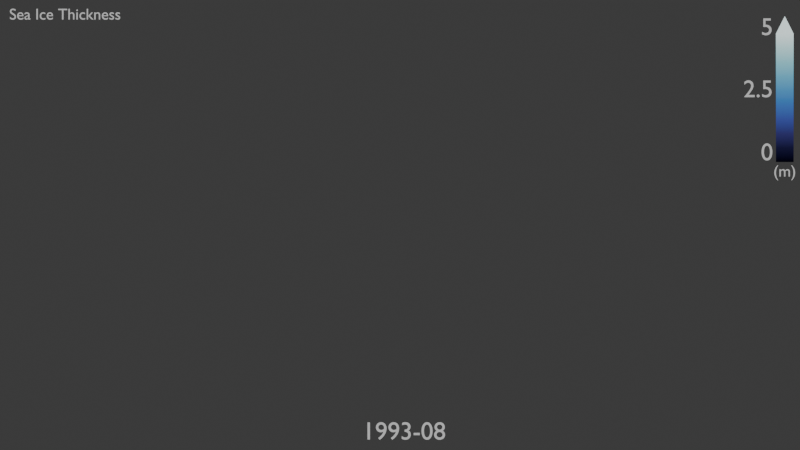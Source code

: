 # Source: OverLays.blend  (saved by Blender 5.1.30; exported with 4.5.12 LTS)
import bpy
from mathutils import Matrix  # noqa: F401  (used for matrix-valued properties, if any)

bpy.ops.wm.read_factory_settings(use_empty=True)
scene = bpy.context.scene
scene.name = 'Scene'

# ---- collections
col_collection = bpy.data.collections.new('Collection'); scene.collection.children.link(col_collection)

# ---- materials (node trees are filled in below, after node groups)
mat_text = bpy.data.materials.new('Text')
mat_material_001 = bpy.data.materials.new('Material.001')
mat_material_002 = bpy.data.materials.new('Material.002')

# ---- material node trees
mat_text.use_nodes = True; mat_text.node_tree.nodes.clear()
_N = mat_text.node_tree.nodes; _L = mat_text.node_tree.links
n0 = _N.new('ShaderNodeOutputMaterial'); n0.name = 'Material Output'; n0.location = (200, 100)
n1 = _N.new('ShaderNodeRGB'); n1.name = 'Color'; n1.location = (-130, 143)
n1.outputs[0].default_value = (0.5, 0.5, 0.5, 1.0)
_L.new(n1.outputs[0], n0.inputs[0])
n0.is_active_output = True
mat_material_001.use_nodes = True; mat_material_001.node_tree.nodes.clear()
_N = mat_material_001.node_tree.nodes; _L = mat_material_001.node_tree.links
n0 = _N.new('ShaderNodeOutputMaterial'); n0.name = 'Material Output'; n0.location = (200, 100)
n1 = _N.new('ShaderNodeTexGradient'); n1.name = 'Gradient Texture'; n1.location = (-630, 61)
n2 = _N.new('ShaderNodeValToRGB'); n2.name = 'Color Ramp'; n2.location = (-266, 130)
n2.label = 'ice'
while len(n2.color_ramp.elements) > 1: n2.color_ramp.elements.remove(n2.color_ramp.elements[-1])
n2.color_ramp.elements[0].position = 0.0; n2.color_ramp.elements[0].color = (0.0001072, 0.0002615, 0.003303, 1.0)
_e = n2.color_ramp.elements.new(0.1111); _e.color = (0.009021, 0.008373, 0.03995, 1.0)
_e = n2.color_ramp.elements.new(0.2222); _e.color = (0.02899, 0.02776, 0.1361, 1.0)
_e = n2.color_ramp.elements.new(0.3333); _e.color = (0.04615, 0.06772, 0.3112, 1.0)
_e = n2.color_ramp.elements.new(0.4444); _e.color = (0.04455, 0.145, 0.4423, 1.0)
_e = n2.color_ramp.elements.new(0.5556); _e.color = (0.06575, 0.259, 0.5174, 1.0)
_e = n2.color_ramp.elements.new(0.6667); _e.color = (0.1193, 0.3993, 0.5795, 1.0)
_e = n2.color_ramp.elements.new(0.7778); _e.color = (0.2388, 0.5732, 0.6592, 1.0)
_e = n2.color_ramp.elements.new(0.8889); _e.color = (0.482, 0.7593, 0.7818, 1.0)
_e = n2.color_ramp.elements.new(1.0); _e.color = (0.8277, 0.9828, 0.9828, 1.0)
_L.new(n1.outputs[1], n2.inputs[0])
_L.new(n2.outputs[0], n0.inputs[0])
n0.is_active_output = True
mat_material_002.use_nodes = True; mat_material_002.node_tree.nodes.clear()
_N = mat_material_002.node_tree.nodes; _L = mat_material_002.node_tree.links
n0 = _N.new('ShaderNodeOutputMaterial'); n0.name = 'Material Output'; n0.location = (200, 100)
n1 = _N.new('ShaderNodeValToRGB'); n1.name = 'Color Ramp'; n1.location = (-202, 50)
n1.label = 'ice'
while len(n1.color_ramp.elements) > 1: n1.color_ramp.elements.remove(n1.color_ramp.elements[-1])
n1.color_ramp.elements[0].position = 0.0; n1.color_ramp.elements[0].color = (0.0001072, 0.0002615, 0.003303, 1.0)
_e = n1.color_ramp.elements.new(0.1111); _e.color = (0.009021, 0.008373, 0.03995, 1.0)
_e = n1.color_ramp.elements.new(0.2222); _e.color = (0.02899, 0.02776, 0.1361, 1.0)
_e = n1.color_ramp.elements.new(0.3333); _e.color = (0.04615, 0.06772, 0.3112, 1.0)
_e = n1.color_ramp.elements.new(0.4444); _e.color = (0.04455, 0.145, 0.4423, 1.0)
_e = n1.color_ramp.elements.new(0.5556); _e.color = (0.06575, 0.259, 0.5174, 1.0)
_e = n1.color_ramp.elements.new(0.6667); _e.color = (0.1193, 0.3993, 0.5795, 1.0)
_e = n1.color_ramp.elements.new(0.7778); _e.color = (0.2388, 0.5732, 0.6592, 1.0)
_e = n1.color_ramp.elements.new(0.8889); _e.color = (0.482, 0.7593, 0.7818, 1.0)
_e = n1.color_ramp.elements.new(1.0); _e.color = (0.8277, 0.9828, 0.9828, 1.0)
n1.inputs[0].default_value = 1.0
_L.new(n1.outputs[0], n0.inputs[0])
n0.is_active_output = True

# ---- world
world_world = bpy.data.worlds.new('World'); scene.world = world_world
world_world.use_nodes = True; world_world.node_tree.nodes.clear()
_N = world_world.node_tree.nodes; _L = world_world.node_tree.links
n0 = _N.new('ShaderNodeOutputWorld'); n0.name = 'World Output'; n0.location = (200, 100)
n1 = _N.new('ShaderNodeBackground'); n1.name = 'Background'; n1.location = (-200, 100)
n1.inputs[0].default_value = (0.05088, 0.05088, 0.05088, 1.0)
_L.new(n1.outputs[0], n0.inputs[0])
n0.is_active_output = True
world_world.color = (0.05088, 0.05088, 0.05088)
world_world.sun_shadow_jitter_overblur = 0.0

# ---- cameras
cam_camera = bpy.data.cameras.new('Camera')
cam_camera.type = 'ORTHO'
cam_camera.clip_end = 100.0
cam_camera.ortho_scale = 7.314

# ---- lights
light_light = bpy.data.lights.new('Light', 'POINT')
light_light.energy = 1000.0
light_light.shadow_soft_size = 0.1

# ---- meshes
me_plane = bpy.data.meshes.new('Plane')
me_plane.from_pydata([(-1.0, -1.0, 0.0), (1.0, -1.0, 0.0), (-1.0, 1.0, 0.0), (1.0, 1.0, 0.0)], [], [(0, 1, 3, 2)])
_uv = me_plane.uv_layers.new(name='UVMap')
_uv.uv.foreach_set('vector', [0.0, 0.0, 1.0, 0.0, 1.0, 1.0, 0.0, 1.0])
me_plane.materials.append(mat_material_001)
me_plane.update()
me_plane_001 = bpy.data.meshes.new('Plane.001')
me_plane_001.from_pydata([(-1.0, -1.0, 0.0), (1.0, 0.0, -4.371e-08), (-1.0, 1.0, 0.0), (1.0, 0.0, 4.371e-08)], [], [(0, 1, 3, 2)])
_uv = me_plane_001.uv_layers.new(name='UVMap')
_uv.uv.foreach_set('vector', [0.0, 0.0, 1.0, 0.0, 1.0, 1.0, 0.0, 1.0])
me_plane_001.materials.append(mat_material_002)
me_plane_001.update()

# ---- curves / text
txt_text = bpy.data.curves.new('Text', 'FONT')
txt_text.dimensions = '2D'
txt_text.body = '1993-08'
txt_text.materials.append(mat_text)
txt_text_001 = bpy.data.curves.new('Text.001', 'FONT')
txt_text_001.dimensions = '2D'
txt_text_001.body = '5'
txt_text_001.materials.append(mat_text)
txt_text_001.align_x = 'RIGHT'
txt_text_002 = bpy.data.curves.new('Text.002', 'FONT')
txt_text_002.dimensions = '2D'
txt_text_002.body = '0'
txt_text_002.materials.append(mat_text)
txt_text_002.align_x = 'RIGHT'
txt_text_003 = bpy.data.curves.new('Text.003', 'FONT')
txt_text_003.dimensions = '2D'
txt_text_003.body = '2.5'
txt_text_003.materials.append(mat_text)
txt_text_003.align_x = 'RIGHT'
txt_text_004 = bpy.data.curves.new('Text.004', 'FONT')
txt_text_004.dimensions = '2D'
txt_text_004.body = '(m)'
txt_text_004.materials.append(mat_text)
txt_text_005 = bpy.data.curves.new('Text.005', 'FONT')
txt_text_005.dimensions = '2D'
txt_text_005.body = 'Sea Ice Thickness'
txt_text_005.materials.append(mat_text)

# ---- objects
ob_light = bpy.data.objects.new('Light', light_light)
ob_camera = bpy.data.objects.new('Camera', cam_camera)
ob_text = bpy.data.objects.new('Text', txt_text)
ob_plane = bpy.data.objects.new('Plane', me_plane)
ob_text_001 = bpy.data.objects.new('Text.001', txt_text_001)
ob_text_002 = bpy.data.objects.new('Text.002', txt_text_002)
ob_text_003 = bpy.data.objects.new('Text.003', txt_text_003)
ob_text_004 = bpy.data.objects.new('Text.004', txt_text_004)
ob_plane_001 = bpy.data.objects.new('Plane.001', me_plane_001)
ob_title = bpy.data.objects.new('Title', txt_text_005)

# ---- transforms, parenting, visibility, modifiers, constraints
ob_light.location = (4.076, 1.005, 5.904)
ob_light.rotation_euler = (0.6503, 0.05522, 1.866)
ob_light.lock_rotations_4d = False
ob_light.empty_display_type = 'ARROWS'
ob_light.color = (0.0, 0.0, 0.0, 0.0)
ob_light.hide_render = True
ob_light.lineart.crease_threshold = 0.0
ob_camera.location = (-0.02069, -18.43, 0.000667)
ob_camera.rotation_euler = (1.571, -0.0, 0.0)
ob_camera.scale = (1.0, 1.0, 1.0)
ob_camera.lock_rotations_4d = False
ob_camera.empty_display_type = 'ARROWS'
ob_camera.color = (0.0, 0.0, 0.0, 0.0)
ob_camera.display_type = 'WIRE'
ob_camera.lineart.crease_threshold = 0.0
ob_text.location = (-0.364, 5.521e-07, -1.957)
ob_text.rotation_euler = (1.571, -0.0, 0.0)
ob_text.scale = (0.2295, 0.2295, 0.2295)
ob_plane.location = (3.497, 2.719e-07, 1.167)
ob_plane.rotation_euler = (1.571, -1.571, 0.0)
ob_plane.scale = (0.5865, 0.08062, 0.5865)
ob_text_001.location = (3.39, 1.1e-07, 1.741)
ob_text_001.rotation_euler = (1.571, -0.0, 0.0)
ob_text_001.scale = (0.2232, 0.2232, 0.2232)
ob_text_002.location = (3.39, 1.1e-07, 0.5964)
ob_text_002.rotation_euler = (1.571, -0.0, 0.0)
ob_text_002.scale = (0.2232, 0.2232, 0.2232)
ob_text_003.location = (3.39, 1.1e-07, 1.173)
ob_text_003.rotation_euler = (1.571, -0.0, 0.0)
ob_text_003.scale = (0.2232, 0.2232, 0.2232)
ob_text_004.location = (3.392, 4.75e-07, 0.4476)
ob_text_004.rotation_euler = (1.571, -0.0, 0.0)
ob_text_004.scale = (0.1475, 0.1475, 0.1475)
ob_plane_001.location = (3.497, 2.719e-07, 1.834)
ob_plane_001.rotation_euler = (1.571, -1.571, 0.0)
ob_plane_001.scale = (0.08062, 0.08062, 0.08062)
ob_title.location = (-3.593, -5.311e-07, 1.883)
ob_title.rotation_euler = (1.571, -0.0, 0.0)
ob_title.scale = (0.1442, 0.1442, 0.1442)

# ---- collection membership
col_collection.objects.link(ob_light)
col_collection.objects.link(ob_camera)
col_collection.objects.link(ob_text)
col_collection.objects.link(ob_plane)
col_collection.objects.link(ob_text_001)
col_collection.objects.link(ob_text_002)
col_collection.objects.link(ob_text_003)
col_collection.objects.link(ob_text_004)
col_collection.objects.link(ob_plane_001)
col_collection.objects.link(ob_title)

# ---- scene / render settings (as saved in the file)
scene.camera = ob_camera
scene.frame_start = 1; scene.frame_end = 730; scene.frame_set(0)
scene.render.engine = 'BLENDER_EEVEE_NEXT'
scene.render.image_settings.file_format = 'FFMPEG'
scene.render.image_settings.color_mode = 'RGB'
scene.render.resolution_percentage = 50
scene.render.film_transparent = True
scene.render.bake_bias = 0.0
scene.render.bake_samples = 0
scene.cycles.sampling_pattern = 'TABULATED_SOBOL'
scene.eevee.taa_render_samples = 32
scene.eevee.use_volume_custom_range = False
scene.eevee.use_shadows = False
bpy.context.view_layer.update()

# ---- added for rendering (the .blend has no usable light): sun
light_auto_sun = bpy.data.lights.new('AutoSun', 'SUN')
light_auto_sun.energy = 3.0
light_auto_sun.angle = 0.0523599
ob_auto_sun = bpy.data.objects.new('AutoSun', light_auto_sun)
scene.collection.objects.link(ob_auto_sun)
ob_auto_sun.rotation_euler = (0.872665, 0.174533, 0.523599)
bpy.context.view_layer.update()
